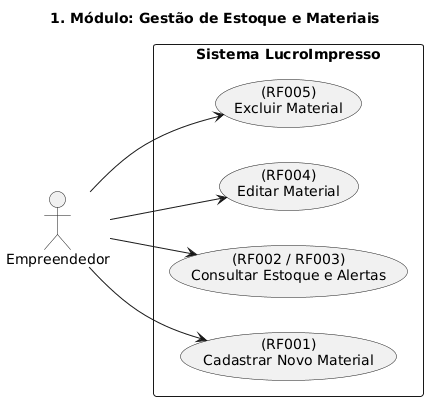

The diagram above was rendered by PlantUML. Its source (embedded in the PNG):
@startuml
title 1. Módulo: Gestão de Estoque e Materiais

left to right direction
actor "Empreendedor" as emp

rectangle "Sistema LucroImpresso" {
  usecase "(RF001)\nCadastrar Novo Material" as UC01
  usecase "(RF002 / RF003)\nConsultar Estoque e Alertas" as UC02
  usecase "(RF004)\nEditar Material" as UC03
  usecase "(RF005)\nExcluir Material" as UC04
}

emp --> UC01
emp --> UC02
emp --> UC03
emp --> UC04
@enduml